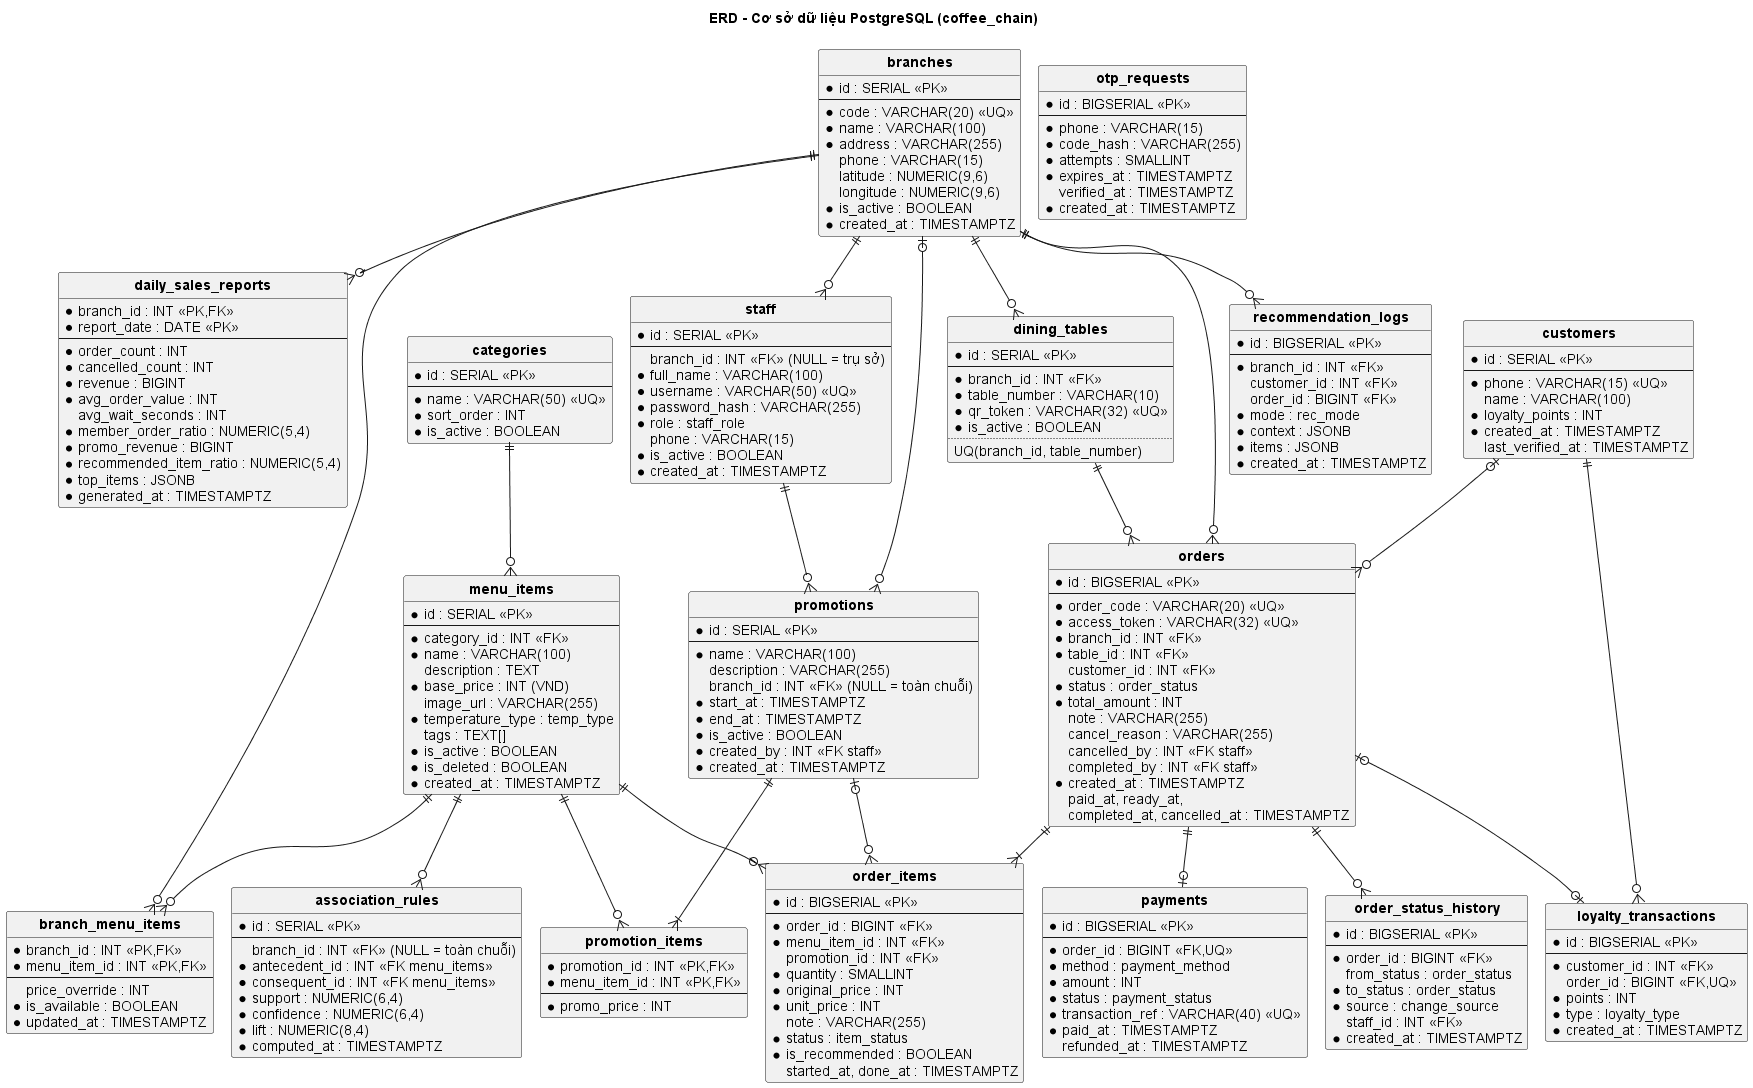

The diagram above was rendered by PlantUML. Its source (embedded in the PNG):
@startuml IV_erd
!pragma layout smetana
skinparam defaultFontName Arial
skinparam linetype ortho
hide circle
hide methods
skinparam classFontStyle bold
title ERD - Cơ sở dữ liệu PostgreSQL (coffee_chain)

entity branches {
  * id : SERIAL <<PK>>
  --
  * code : VARCHAR(20) <<UQ>>
  * name : VARCHAR(100)
  * address : VARCHAR(255)
  phone : VARCHAR(15)
  latitude : NUMERIC(9,6)
  longitude : NUMERIC(9,6)
  * is_active : BOOLEAN
  * created_at : TIMESTAMPTZ
}

entity staff {
  * id : SERIAL <<PK>>
  --
  branch_id : INT <<FK>> (NULL = trụ sở)
  * full_name : VARCHAR(100)
  * username : VARCHAR(50) <<UQ>>
  * password_hash : VARCHAR(255)
  * role : staff_role
  phone : VARCHAR(15)
  * is_active : BOOLEAN
  * created_at : TIMESTAMPTZ
}

entity categories {
  * id : SERIAL <<PK>>
  --
  * name : VARCHAR(50) <<UQ>>
  * sort_order : INT
  * is_active : BOOLEAN
}

entity menu_items {
  * id : SERIAL <<PK>>
  --
  * category_id : INT <<FK>>
  * name : VARCHAR(100)
  description : TEXT
  * base_price : INT (VND)
  image_url : VARCHAR(255)
  * temperature_type : temp_type
  tags : TEXT[]
  * is_active : BOOLEAN
  * is_deleted : BOOLEAN
  * created_at : TIMESTAMPTZ
}

entity branch_menu_items {
  * branch_id : INT <<PK,FK>>
  * menu_item_id : INT <<PK,FK>>
  --
  price_override : INT
  * is_available : BOOLEAN
  * updated_at : TIMESTAMPTZ
}

entity promotions {
  * id : SERIAL <<PK>>
  --
  * name : VARCHAR(100)
  description : VARCHAR(255)
  branch_id : INT <<FK>> (NULL = toàn chuỗi)
  * start_at : TIMESTAMPTZ
  * end_at : TIMESTAMPTZ
  * is_active : BOOLEAN
  * created_by : INT <<FK staff>>
  * created_at : TIMESTAMPTZ
}

entity promotion_items {
  * promotion_id : INT <<PK,FK>>
  * menu_item_id : INT <<PK,FK>>
  --
  * promo_price : INT
}

entity dining_tables {
  * id : SERIAL <<PK>>
  --
  * branch_id : INT <<FK>>
  * table_number : VARCHAR(10)
  * qr_token : VARCHAR(32) <<UQ>>
  * is_active : BOOLEAN
  ..
  UQ(branch_id, table_number)
}

entity customers {
  * id : SERIAL <<PK>>
  --
  * phone : VARCHAR(15) <<UQ>>
  name : VARCHAR(100)
  * loyalty_points : INT
  * created_at : TIMESTAMPTZ
  last_verified_at : TIMESTAMPTZ
}

entity otp_requests {
  * id : BIGSERIAL <<PK>>
  --
  * phone : VARCHAR(15)
  * code_hash : VARCHAR(255)
  * attempts : SMALLINT
  * expires_at : TIMESTAMPTZ
  verified_at : TIMESTAMPTZ
  * created_at : TIMESTAMPTZ
}

entity loyalty_transactions {
  * id : BIGSERIAL <<PK>>
  --
  * customer_id : INT <<FK>>
  order_id : BIGINT <<FK,UQ>>
  * points : INT
  * type : loyalty_type
  * created_at : TIMESTAMPTZ
}

entity orders {
  * id : BIGSERIAL <<PK>>
  --
  * order_code : VARCHAR(20) <<UQ>>
  * access_token : VARCHAR(32) <<UQ>>
  * branch_id : INT <<FK>>
  * table_id : INT <<FK>>
  customer_id : INT <<FK>>
  * status : order_status
  * total_amount : INT
  note : VARCHAR(255)
  cancel_reason : VARCHAR(255)
  cancelled_by : INT <<FK staff>>
  completed_by : INT <<FK staff>>
  * created_at : TIMESTAMPTZ
  paid_at, ready_at,
  completed_at, cancelled_at : TIMESTAMPTZ
}

entity order_items {
  * id : BIGSERIAL <<PK>>
  --
  * order_id : BIGINT <<FK>>
  * menu_item_id : INT <<FK>>
  promotion_id : INT <<FK>>
  * quantity : SMALLINT
  * original_price : INT
  * unit_price : INT
  note : VARCHAR(255)
  * status : item_status
  * is_recommended : BOOLEAN
  started_at, done_at : TIMESTAMPTZ
}

entity order_status_history {
  * id : BIGSERIAL <<PK>>
  --
  * order_id : BIGINT <<FK>>
  from_status : order_status
  * to_status : order_status
  * source : change_source
  staff_id : INT <<FK>>
  * created_at : TIMESTAMPTZ
}

entity payments {
  * id : BIGSERIAL <<PK>>
  --
  * order_id : BIGINT <<FK,UQ>>
  * method : payment_method
  * amount : INT
  * status : payment_status
  * transaction_ref : VARCHAR(40) <<UQ>>
  * paid_at : TIMESTAMPTZ
  refunded_at : TIMESTAMPTZ
}

entity recommendation_logs {
  * id : BIGSERIAL <<PK>>
  --
  * branch_id : INT <<FK>>
  customer_id : INT <<FK>>
  order_id : BIGINT <<FK>>
  * mode : rec_mode
  * context : JSONB
  * items : JSONB
  * created_at : TIMESTAMPTZ
}

entity daily_sales_reports {
  * branch_id : INT <<PK,FK>>
  * report_date : DATE <<PK>>
  --
  * order_count : INT
  * cancelled_count : INT
  * revenue : BIGINT
  * avg_order_value : INT
  avg_wait_seconds : INT
  * member_order_ratio : NUMERIC(5,4)
  * promo_revenue : BIGINT
  * recommended_item_ratio : NUMERIC(5,4)
  * top_items : JSONB
  * generated_at : TIMESTAMPTZ
}

entity association_rules {
  * id : SERIAL <<PK>>
  --
  branch_id : INT <<FK>> (NULL = toàn chuỗi)
  * antecedent_id : INT <<FK menu_items>>
  * consequent_id : INT <<FK menu_items>>
  * support : NUMERIC(6,4)
  * confidence : NUMERIC(6,4)
  * lift : NUMERIC(8,4)
  * computed_at : TIMESTAMPTZ
}

branches ||--o{ staff
branches ||--o{ dining_tables
branches ||--o{ branch_menu_items
branches |o--o{ promotions
branches ||--o{ orders
branches ||--o{ recommendation_logs
branches ||--o{ daily_sales_reports
categories ||--o{ menu_items
menu_items ||--o{ branch_menu_items
menu_items ||--o{ promotion_items
menu_items ||--o{ order_items
menu_items ||--o{ association_rules
promotions ||--|{ promotion_items
promotions |o--o{ order_items
staff ||--o{ promotions
dining_tables ||--o{ orders
customers |o--o{ orders
customers ||--o{ loyalty_transactions
orders |o--o| loyalty_transactions
orders ||--|{ order_items
orders ||--o| payments
orders ||--o{ order_status_history
@enduml